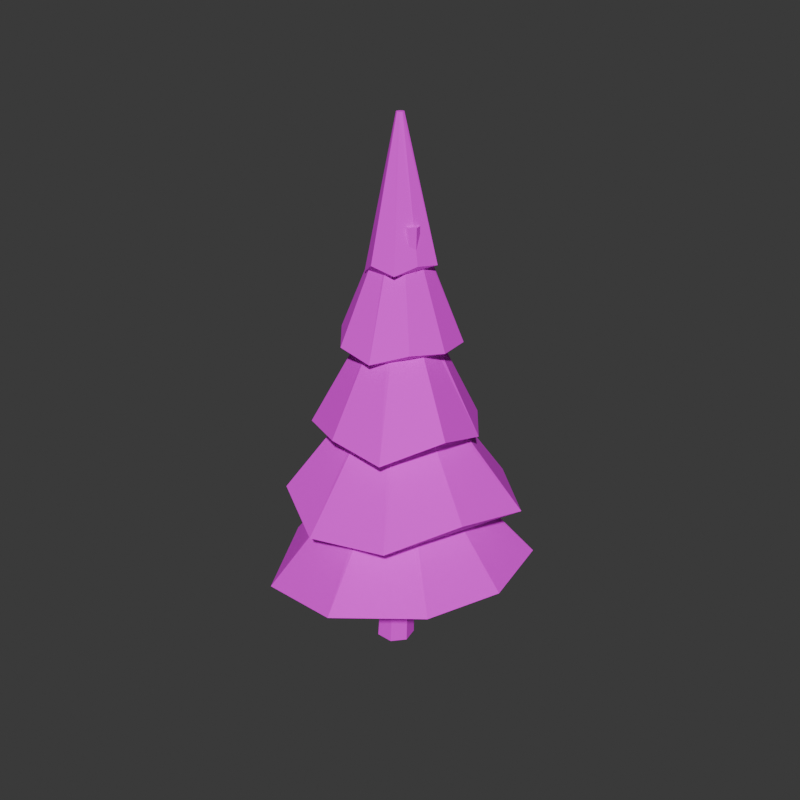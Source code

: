 # Source: snow_pine_b.blend  (saved by Blender 5.4.1; exported with 4.5.12 LTS)
import bpy
from mathutils import Matrix  # noqa: F401  (used for matrix-valued properties, if any)

bpy.ops.wm.read_factory_settings(use_empty=True)
scene = bpy.context.scene
scene.name = 'Scene'

# ---- images (referenced by path relative to the original .blend; pixels are not part of the script)
import os
ASSET_DIR = os.environ.get("B2B_ASSET_DIR", "")  # directory of the original .blend (textures are referenced by path, not embedded)
HERE = os.path.dirname(os.path.abspath(__file__))  # packed textures are extracted next to this script under _unpacked/

def load_image(name, relpath, width, height, colorspace="sRGB"):
    """Load a texture the original file referenced (path relative to the .blend, or extracted next to this script)."""
    p = next((c for c in (os.path.join(HERE, relpath), os.path.join(ASSET_DIR, relpath)) if relpath and os.path.exists(c)), "")
    if p:
        img = bpy.data.images.load(p, check_existing=True)
        img.name = name
    else:  # same state as the original file: an image datablock whose file is absent (Cycles renders it pink)
        img = bpy.data.images.new(name, width, height)
        img.source = "FILE"
        img.filepath = "//" + (relpath or name)
    img.colorspace_settings.name = colorspace
    return img
img_snow_pine_b_bark = load_image('snow_pine_b_bark', 'snow_pine_b_bark.png', 1024, 1024, 'sRGB')
img_snow_pine_b_needles = load_image('snow_pine_b_needles', 'snow_pine_b_needles.png', 1024, 1024, 'sRGB')

# ---- materials (node trees are filled in below, after node groups)
mat_snow_pine_b_bark = bpy.data.materials.new('snow_pine_b_bark')
mat_snow_pine_b_needles = bpy.data.materials.new('snow_pine_b_needles')

# ---- material node trees
mat_snow_pine_b_bark.use_nodes = True; mat_snow_pine_b_bark.node_tree.nodes.clear()
_N = mat_snow_pine_b_bark.node_tree.nodes; _L = mat_snow_pine_b_bark.node_tree.links
n0 = _N.new('ShaderNodeBsdfPrincipled'); n0.name = 'Principled BSDF'; n0.location = (-200, 100)
n0.inputs[2].default_value = 1.0
n0.inputs[10].default_value = 0.005
n1 = _N.new('ShaderNodeOutputMaterial'); n1.name = 'Material Output'; n1.location = (200, 100)
n2 = _N.new('ShaderNodeTexImage'); n2.name = 'Image Texture'; n2.location = (0, 0)
n2.image = img_snow_pine_b_bark
n2.interpolation = 'Closest'
_L.new(n0.outputs[0], n1.inputs[0])
_L.new(n2.outputs[0], n0.inputs[0])
n1.is_active_output = True
mat_snow_pine_b_needles.use_nodes = True; mat_snow_pine_b_needles.node_tree.nodes.clear()
_N = mat_snow_pine_b_needles.node_tree.nodes; _L = mat_snow_pine_b_needles.node_tree.links
n0 = _N.new('ShaderNodeBsdfPrincipled'); n0.name = 'Principled BSDF'; n0.location = (-200, 100)
n0.inputs[2].default_value = 1.0
n0.inputs[10].default_value = 0.005
n1 = _N.new('ShaderNodeOutputMaterial'); n1.name = 'Material Output'; n1.location = (200, 100)
n2 = _N.new('ShaderNodeTexImage'); n2.name = 'Image Texture'; n2.location = (0, 0)
n2.image = img_snow_pine_b_needles
n2.interpolation = 'Closest'
_L.new(n0.outputs[0], n1.inputs[0])
_L.new(n2.outputs[0], n0.inputs[0])
n1.is_active_output = True

# ---- world
world_w = bpy.data.worlds.new('w'); scene.world = world_w
world_w.use_nodes = True; world_w.node_tree.nodes.clear()
_N = world_w.node_tree.nodes; _L = world_w.node_tree.links
n0 = _N.new('ShaderNodeBackground'); n0.name = 'Background'; n0.location = (-200, 100)
n0.inputs[0].default_value = (0.05, 0.05, 0.05, 1.0)
n1 = _N.new('ShaderNodeOutputWorld'); n1.name = 'World Output'; n1.location = (200, 100)
_L.new(n0.outputs[0], n1.inputs[0])
n1.is_active_output = True
world_w.color = (0.25, 0.24, 0.22)

# ---- meshes
me_snow_pine_b = bpy.data.meshes.new('snow_pine_b')
me_snow_pine_b.from_pydata([(0.02177, 0.1253, 0.0001173), (0.116, 0.1627, 5.701), (0.2188, 0.03043, 0.0), (0.1948, 0.1248, 5.701), (0.2676, -0.1826, 0.006249), (0.2143, 0.03958, 5.704), (0.1314, -0.3535, 0.01416), (0.1598, -0.02877, 5.707), (-0.0873, -0.3535, 0.01777), (0.07238, -0.02877, 5.708), (-0.2237, -0.1826, 0.01437), (0.01781, 0.03958, 5.707), (-0.1752, 0.03043, 0.006512), (0.03723, 0.1248, 5.704), (1.571, 0.0354, 1.274), (0.1737, 0.06759, 2.921), (1.233, -0.9671, 1.308), (0.1288, -0.06238, 2.924), (0.3738, -1.788, 1.391), (0.01095, -0.1332, 2.922), (-0.8372, -1.561, 1.148), (-0.1248, -0.1117, 2.917), (-1.361, -0.5216, 1.287), (-0.2149, -0.008038, 2.911), (-1.571, 0.555, 0.9968), (-0.2172, 0.1294, 2.906), (-0.8125, 1.412, 1.042), (-0.1306, 0.2362, 2.905), (0.319, 1.788, 0.9921), (0.004356, 0.2625, 2.909), (1.337, 1.144, 1.224), (0.1245, 0.1959, 2.915), (0.6813, 1.314, 2.147), (0.0223, 0.2517, 3.917), (1.453, 0.6201, 2.144), (0.1021, 0.1625, 3.923), (1.277, -0.3778, 2.343), (0.1058, 0.04275, 3.927), (0.8123, -1.274, 2.204), (0.03171, -0.05142, 3.928), (-0.2131, -1.449, 2.092), (-0.08553, -0.07599, 3.925), (-1.105, -0.9422, 2.24), (-0.1911, -0.01947, 3.919), (-1.407, -0.0005924, 2.276), (-0.2355, 0.0917, 3.914), (-1.234, 1.008, 2.141), (-0.198, 0.2055, 3.911), (-0.3053, 1.476, 2.231), (-0.09623, 0.2687, 3.913), (-0.1544, 1.042, 3.057), (-0.1096, 0.258, 4.92), (0.5158, 0.9228, 3.125), (-0.02403, 0.2385, 4.923), (0.9382, 0.3706, 3.13), (0.02894, 0.1685, 4.928), (0.9791, -0.3521, 3.366), (0.02451, 0.08081, 4.93), (0.508, -0.9866, 3.147), (-0.03526, 0.01641, 4.93), (-0.2693, -0.9462, 3.208), (-0.1224, 0.00545, 4.928), (-0.9326, -0.6098, 3.115), (-0.1961, 0.05306, 4.924), (-1.188, 0.1259, 3.018), (-0.222, 0.137, 4.92), (-0.9039, 0.8784, 3.209), (-0.1878, 0.2179, 4.919), (0.5243, 0.5707, 4.204), (-0.05986, 0.2164, 5.93), (0.6188, 0.08349, 4.245), (-0.0419, 0.161, 5.933), (0.4257, -0.3394, 4.304), (-0.06376, 0.1069, 5.934), (0.03104, -0.6023, 4.166), (-0.1152, 0.07959, 5.933), (-0.4735, -0.5373, 4.226), (-0.1722, 0.09168, 5.931), (-0.8222, -0.1337, 4.283), (-0.208, 0.1376, 5.928), (-0.8029, 0.4009, 4.078), (-0.2059, 0.1958, 5.926), (-0.4344, 0.7901, 4.269), (-0.1669, 0.2391, 5.926), (0.0848, 0.8189, 4.116), (-0.1092, 0.2472, 5.928), (0.1041, 0.4912, 5.164), (-0.1354, 0.2397, 6.934), (0.3241, 0.2933, 5.216), (-0.114, 0.2138, 6.936), (0.2563, 0.008069, 5.259), (-0.1141, 0.1802, 6.937), (0.1228, -0.2547, 5.18), (-0.1359, 0.1545, 6.937), (-0.1844, -0.2999, 5.252), (-0.1691, 0.1488, 6.936), (-0.4293, -0.1388, 5.078), (-0.1981, 0.1657, 6.935), (-0.4727, 0.1385, 5.101), (-0.2094, 0.1974, 6.933), (-0.4415, 0.426, 5.049), (-0.1978, 0.229, 6.933), (-0.1689, 0.5116, 5.276), (-0.1685, 0.2457, 6.933), (-0.4204, 0.1428, 5.099), (-0.1683, 0.167, 6.001), (-0.3489, 0.3539, 5.075), (-0.1587, 0.1918, 6.001), (-0.1501, 0.4597, 5.091), (-0.1354, 0.2047, 6.001), (0.07339, 0.421, 5.075), (-0.1093, 0.1996, 6.002), (0.2214, 0.2468, 5.114), (-0.09263, 0.1789, 6.003), (0.2013, 0.02035, 5.108), (-0.09316, 0.1523, 6.004), (0.06009, -0.1534, 5.128), (-0.1106, 0.1323, 6.004), (-0.1617, -0.1716, 5.148), (-0.1369, 0.1282, 6.003), (-0.3442, -0.05789, 5.15), (-0.1597, 0.1419, 6.002)], [], [(0, 1, 3, 2), (2, 3, 5, 4), (4, 5, 7, 6), (6, 7, 9, 8), (8, 9, 11, 10), (3, 1, 13, 11, 9, 7, 5), (10, 11, 13, 12), (12, 13, 1, 0), (0, 2, 4, 6, 8, 10, 12), (14, 15, 17, 16), (16, 17, 19, 18), (18, 19, 21, 20), (20, 21, 23, 22), (22, 23, 25, 24), (24, 25, 27, 26), (26, 27, 29, 28), (17, 15, 31, 29, 27, 25, 23, 21, 19), (28, 29, 31, 30), (30, 31, 15, 14), (14, 16, 18, 20, 22, 24, 26, 28, 30), (32, 33, 35, 34), (34, 35, 37, 36), (36, 37, 39, 38), (38, 39, 41, 40), (40, 41, 43, 42), (42, 43, 45, 44), (44, 45, 47, 46), (35, 33, 49, 47, 45, 43, 41, 39, 37), (46, 47, 49, 48), (48, 49, 33, 32), (32, 34, 36, 38, 40, 42, 44, 46, 48), (50, 51, 53, 52), (52, 53, 55, 54), (54, 55, 57, 56), (56, 57, 59, 58), (58, 59, 61, 60), (60, 61, 63, 62), (62, 63, 65, 64), (53, 51, 67, 65, 63, 61, 59, 57, 55), (64, 65, 67, 66), (66, 67, 51, 50), (50, 52, 54, 56, 58, 60, 62, 64, 66), (68, 69, 71, 70), (70, 71, 73, 72), (72, 73, 75, 74), (74, 75, 77, 76), (76, 77, 79, 78), (78, 79, 81, 80), (80, 81, 83, 82), (71, 69, 85, 83, 81, 79, 77, 75, 73), (82, 83, 85, 84), (84, 85, 69, 68), (68, 70, 72, 74, 76, 78, 80, 82, 84), (86, 87, 89, 88), (88, 89, 91, 90), (90, 91, 93, 92), (92, 93, 95, 94), (94, 95, 97, 96), (96, 97, 99, 98), (98, 99, 101, 100), (89, 87, 103, 101, 99, 97, 95, 93, 91), (100, 101, 103, 102), (102, 103, 87, 86), (86, 88, 90, 92, 94, 96, 98, 100, 102), (104, 105, 107, 106), (106, 107, 109, 108), (108, 109, 111, 110), (110, 111, 113, 112), (112, 113, 115, 114), (114, 115, 117, 116), (116, 117, 119, 118), (107, 105, 121, 119, 117, 115, 113, 111, 109), (118, 119, 121, 120), (120, 121, 105, 104), (104, 106, 108, 110, 112, 114, 116, 118, 120)])
me_snow_pine_b.polygons.foreach_set('material_index', [0, 0, 0, 0, 0, 0, 0, 0, 0, 1, 1, 1, 1, 1, 1, 1, 1, 1, 1, 1, 1, 1, 1, 1, 1, 1, 1, 1, 1, 1, 1, 1, 1, 1, 1, 1, 1, 1, 1, 1, 1, 1, 1, 1, 1, 1, 1, 1, 1, 1, 1, 1, 1, 1, 1, 1, 1, 1, 1, 1, 1, 1, 1, 1, 1, 1, 1, 1, 1, 1, 1, 1, 1, 1, 1])
_uv = me_snow_pine_b.uv_layers.new(name='UVMap')
_uv.uv.foreach_set('vector', [0.02564, 0.9982, 0.0371, 0.002102, 0.05238, 0.002102, 0.06384, 0.9982, 0.06384, 0.9982, 0.05238, 0.002102, 0.06191, 0.001817, 0.08766, 0.9975, 0.09129, 0.9982, 0.1028, 0.002102, 0.118, 0.002102, 0.1295, 0.9982, 0.1295, 0.9982, 0.118, 0.002102, 0.1276, 0.001817, 0.1533, 0.9975, 0.1569, 0.9975, 0.1827, 0.001817, 0.1922, 0.002102, 0.1808, 0.9982, 0.2561, 0.1161, 0.2441, 0.1256, 0.2292, 0.1222, 0.2226, 0.1085, 0.2292, 0.09469, 0.2441, 0.09129, 0.2561, 0.1008, 0.1808, 0.9982, 0.1922, 0.002102, 0.2075, 0.002102, 0.219, 0.9982, 0.001817, 0.9975, 0.02757, 0.001817, 0.0371, 0.002102, 0.02564, 0.9982, 0.2392, 0.07916, 0.2226, 0.04474, 0.2392, 0.01032, 0.2764, 0.001817, 0.3063, 0.02564, 0.3063, 0.06384, 0.2764, 0.08766, 0.0845, 0.5212, 0.01706, 0.3493, 0.02681, 0.3424, 0.159, 0.4673, 0.159, 0.4673, 0.02681, 0.3424, 0.03318, 0.3342, 0.2231, 0.3911, 0.2863, 0.9275, 0.311, 0.738, 0.323, 0.7365, 0.3956, 0.9275, 0.3664, 0.4952, 0.2863, 0.302, 0.2942, 0.2953, 0.4194, 0.4158, 0.4194, 0.4158, 0.2942, 0.2953, 0.3007, 0.2852, 0.4934, 0.3497, 0.4934, 0.3497, 0.3007, 0.2852, 0.3027, 0.2764, 0.504, 0.2764, 0.521, 0.4851, 0.521, 0.2856, 0.5319, 0.2824, 0.6152, 0.4695, 0.5747, 0.2237, 0.5706, 0.235, 0.5601, 0.241, 0.5483, 0.2389, 0.5406, 0.2297, 0.5406, 0.2176, 0.5483, 0.2084, 0.5601, 0.2063, 0.5706, 0.2124, 0.6152, 0.4695, 0.5319, 0.2824, 0.5416, 0.2764, 0.692, 0.4024, 0.008486, 0.5518, 0.008486, 0.3518, 0.01706, 0.3493, 0.0845, 0.5212, 0.008486, 0.1435, 0.05552, 0.06365, 0.1436, 0.008486, 0.244, 0.05087, 0.2694, 0.1485, 0.2687, 0.2458, 0.1881, 0.3052, 0.08468, 0.3173, 0.008486, 0.2428, 0.4338, 0.6502, 0.3031, 0.5188, 0.3086, 0.5122, 0.4896, 0.5963, 0.5406, 0.1894, 0.6234, 0.008486, 0.6328, 0.009973, 0.626, 0.1816, 0.626, 0.1816, 0.6328, 0.009973, 0.643, 0.008715, 0.7145, 0.1894, 0.008486, 0.7047, 0.1508, 0.5688, 0.1593, 0.5742, 0.08089, 0.7563, 0.08089, 0.7563, 0.1593, 0.5742, 0.1689, 0.5766, 0.1689, 0.7619, 0.709, 0.4475, 0.7765, 0.2768, 0.7867, 0.278, 0.7938, 0.4489, 0.7938, 0.4489, 0.7867, 0.278, 0.7962, 0.2764, 0.88, 0.4489, 0.6214, 0.2214, 0.6178, 0.2313, 0.6087, 0.2365, 0.5984, 0.2347, 0.5917, 0.2267, 0.5917, 0.2162, 0.5984, 0.2082, 0.6087, 0.2063, 0.6178, 0.2116, 0.2863, 0.7196, 0.2863, 0.5267, 0.2944, 0.5245, 0.3557, 0.6901, 0.3557, 0.6901, 0.2944, 0.5245, 0.3031, 0.5188, 0.4338, 0.6502, 0.3626, 0.2595, 0.2863, 0.2106, 0.2865, 0.1212, 0.3148, 0.03774, 0.4013, 0.008486, 0.4846, 0.03902, 0.5236, 0.1159, 0.5236, 0.2059, 0.4495, 0.2591, 0.7603, 0.6588, 0.8494, 0.5061, 0.8565, 0.509, 0.8166, 0.6792, 0.8166, 0.6792, 0.8565, 0.509, 0.8624, 0.5094, 0.8624, 0.6844, 0.521, 0.8844, 0.5631, 0.7125, 0.5703, 0.7132, 0.5764, 0.8759, 0.5764, 0.8759, 0.5703, 0.7132, 0.5775, 0.7119, 0.6446, 0.8844, 0.7315, 0.1823, 0.7957, 0.008486, 0.803, 0.009833, 0.7992, 0.1823, 0.7992, 0.1823, 0.803, 0.009833, 0.8101, 0.008828, 0.8613, 0.1814, 0.7127, 0.8862, 0.7127, 0.7058, 0.7201, 0.7045, 0.7802, 0.8804, 0.2593, 0.3525, 0.2526, 0.3564, 0.245, 0.355, 0.2401, 0.3491, 0.2401, 0.3415, 0.245, 0.3356, 0.2526, 0.3342, 0.2593, 0.3381, 0.2619, 0.3453, 0.7802, 0.8804, 0.7201, 0.7045, 0.7262, 0.7014, 0.8328, 0.8367, 0.7127, 0.6129, 0.8444, 0.5021, 0.8494, 0.5061, 0.7603, 0.6588, 0.521, 0.6081, 0.5288, 0.5488, 0.5753, 0.5097, 0.6392, 0.5021, 0.6957, 0.5417, 0.6957, 0.6095, 0.6688, 0.6692, 0.6052, 0.6949, 0.539, 0.6722, 0.8498, 0.8459, 0.9161, 0.7014, 0.9197, 0.7031, 0.8838, 0.8573, 0.8838, 0.8573, 0.9197, 0.7031, 0.9247, 0.7037, 0.9247, 0.8573, 0.4126, 0.8713, 0.4759, 0.7365, 0.4797, 0.7385, 0.4401, 0.8984, 0.4401, 0.8984, 0.4797, 0.7385, 0.4848, 0.7391, 0.4848, 0.8992, 0.008485, 0.9426, 0.008485, 0.7833, 0.01297, 0.783, 0.04646, 0.9349, 0.04646, 0.9349, 0.01297, 0.783, 0.0177, 0.7813, 0.0949, 0.9333, 0.0949, 0.9333, 0.0177, 0.7813, 0.02047, 0.7789, 0.1143, 0.8963, 0.2545, 0.3781, 0.2545, 0.3832, 0.2513, 0.3871, 0.2462, 0.388, 0.2418, 0.3855, 0.2401, 0.3807, 0.2418, 0.3759, 0.2462, 0.3733, 0.2513, 0.3742, 0.1859, 0.7053, 0.258, 0.5688, 0.2626, 0.5705, 0.2242, 0.7331, 0.2242, 0.7331, 0.2626, 0.5705, 0.2673, 0.571, 0.2673, 0.7326, 0.1526, 0.788, 0.1952, 0.7789, 0.2328, 0.7949, 0.2558, 0.8297, 0.2512, 0.8736, 0.2167, 0.9043, 0.1691, 0.9043, 0.1352, 0.8717, 0.1313, 0.8271, 0.9235, 0.1593, 0.8836, 0.00961, 0.8856, 0.008485, 0.9435, 0.147, 0.897, 0.4282, 0.9056, 0.2768, 0.9083, 0.277, 0.9219, 0.4247, 0.9219, 0.4247, 0.9083, 0.277, 0.9111, 0.2764, 0.9481, 0.4282, 0.9417, 0.8551, 0.9488, 0.702, 0.9516, 0.7022, 0.9671, 0.8499, 0.9671, 0.8499, 0.9516, 0.7022, 0.9543, 0.7014, 0.9915, 0.8551, 0.8794, 0.6624, 0.901, 0.5023, 0.9038, 0.5026, 0.9039, 0.6605, 0.9039, 0.6605, 0.9038, 0.5026, 0.9065, 0.5021, 0.9286, 0.6624, 0.2484, 0.4107, 0.2465, 0.413, 0.2436, 0.4135, 0.2411, 0.412, 0.2401, 0.4092, 0.2411, 0.4065, 0.2436, 0.405, 0.2465, 0.4055, 0.2484, 0.4078, 0.8783, 0.1711, 0.8783, 0.009931, 0.8807, 0.01018, 0.8984, 0.1531, 0.8984, 0.1531, 0.8807, 0.01018, 0.8836, 0.00961, 0.9235, 0.1593, 0.8702, 0.9451, 0.8498, 0.9287, 0.8542, 0.9033, 0.865, 0.88, 0.8912, 0.8743, 0.9142, 0.8879, 0.9192, 0.9118, 0.918, 0.9372, 0.8935, 0.9451, 0.5377, 0.9822, 0.5531, 0.9021, 0.5552, 0.9022, 0.5552, 0.9846, 0.9361, 0.958, 0.9361, 0.876, 0.938, 0.876, 0.9522, 0.9572, 0.9522, 0.9572, 0.938, 0.876, 0.9403, 0.8753, 0.9718, 0.9538, 0.9718, 0.9538, 0.9403, 0.8753, 0.9418, 0.8743, 0.9847, 0.9428, 0.9456, 0.577, 0.9783, 0.5021, 0.9803, 0.5029, 0.9632, 0.5841, 0.9632, 0.5841, 0.9803, 0.5029, 0.9826, 0.503, 0.9826, 0.5844, 0.9456, 0.6827, 0.9456, 0.6023, 0.9478, 0.6022, 0.9641, 0.6789, 0.2467, 0.435, 0.2452, 0.4368, 0.2429, 0.4372, 0.2409, 0.436, 0.2401, 0.4338, 0.2409, 0.4316, 0.2429, 0.4305, 0.2452, 0.4309, 0.2467, 0.4326, 0.9641, 0.6789, 0.9478, 0.6022, 0.9499, 0.6014, 0.9802, 0.6714, 0.521, 0.9729, 0.551, 0.9014, 0.5531, 0.9021, 0.5377, 0.9822, 0.7628, 0.2546, 0.7435, 0.2516, 0.7315, 0.236, 0.7315, 0.2162, 0.7445, 0.2007, 0.7643, 0.1992, 0.7814, 0.2088, 0.7863, 0.2275, 0.7792, 0.2449])
me_snow_pine_b.materials.append(mat_snow_pine_b_bark)
me_snow_pine_b.materials.append(mat_snow_pine_b_needles)
me_snow_pine_b.update()

# ---- objects
ob_snow_pine_b = bpy.data.objects.new('snow_pine_b', me_snow_pine_b)

# ---- transforms, parenting, visibility, modifiers, constraints
ob_snow_pine_b.location = (0.0, 0.0, 0.0)

# ---- collection membership
scene.collection.objects.link(ob_snow_pine_b)

# ---- scene / render settings (as saved in the file)
scene.frame_start = 1; scene.frame_end = 250; scene.frame_set(1)
scene.render.engine = 'CYCLES'
scene.render.resolution_x = 512
scene.render.resolution_y = 512
scene.render.bake_bias = 0.0
scene.render.bake_samples = 0
scene.render.compositor_device = 'GPU'
scene.cycles.samples = 16
scene.eevee.use_volume_custom_range = False
scene.eevee.fast_gi_thickness_near = 0.1
scene.eevee.fast_gi_thickness_far = 0.0
scene.eevee.ray_tracing_options.screen_trace_thickness = 0.1
bpy.context.view_layer.update()

# ---- added for rendering (the .blend has no active camera and no usable light): camera, sun
cam_auto = bpy.data.cameras.new('AutoCamera')
cam_auto.lens = 50.0
cam_auto.sensor_width = 36.0
cam_auto.clip_end = 1000.0
ob_auto_camera = bpy.data.objects.new('AutoCamera', cam_auto)
scene.collection.objects.link(ob_auto_camera)
ob_auto_camera.location = (7.784, -9.3408, 9.69577)
ob_auto_camera.rotation_euler = (1.09748, -7.21219e-08, 0.694738)
scene.camera = ob_auto_camera
light_auto_sun = bpy.data.lights.new('AutoSun', 'SUN')
light_auto_sun.energy = 3.0
light_auto_sun.angle = 0.0523599
ob_auto_sun = bpy.data.objects.new('AutoSun', light_auto_sun)
scene.collection.objects.link(ob_auto_sun)
ob_auto_sun.rotation_euler = (0.872665, 0.174533, 0.523599)
bpy.context.view_layer.update()
